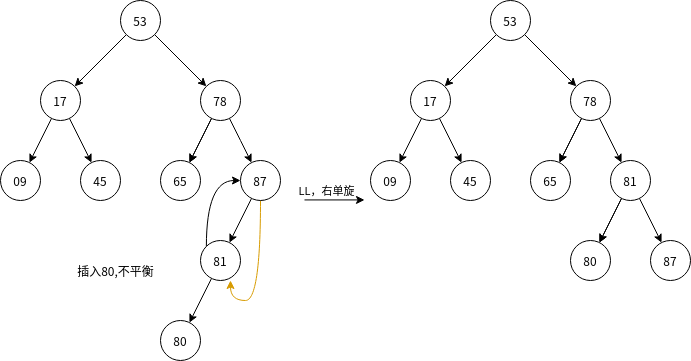

The diagram above was exported from draw.io. Its source (the exported page's mxGraphModel, read from the mxfile embedded in the PNG):
<mxGraphModel dx="1038" dy="531" grid="1" gridSize="10" guides="1" tooltips="1" connect="1" arrows="1" fold="1" page="1" pageScale="1" pageWidth="827" pageHeight="1169" math="0" shadow="0">
  <root>
    <mxCell id="0" />
    <mxCell id="1" parent="0" />
    <mxCell id="XJpy5dWn181HUGlN08YE-5" value="" style="edgeStyle=none;rounded=0;orthogonalLoop=1;jettySize=auto;html=1;" parent="1" source="XJpy5dWn181HUGlN08YE-1" target="XJpy5dWn181HUGlN08YE-4" edge="1">
      <mxGeometry relative="1" as="geometry" />
    </mxCell>
    <mxCell id="XJpy5dWn181HUGlN08YE-7" value="" style="edgeStyle=none;rounded=0;orthogonalLoop=1;jettySize=auto;html=1;" parent="1" source="XJpy5dWn181HUGlN08YE-1" target="XJpy5dWn181HUGlN08YE-6" edge="1">
      <mxGeometry relative="1" as="geometry" />
    </mxCell>
    <mxCell id="XJpy5dWn181HUGlN08YE-1" value="53" style="ellipse;whiteSpace=wrap;html=1;aspect=fixed;" parent="1" vertex="1">
      <mxGeometry x="200" y="40" width="40" height="40" as="geometry" />
    </mxCell>
    <mxCell id="XJpy5dWn181HUGlN08YE-9" value="" style="edgeStyle=none;rounded=0;orthogonalLoop=1;jettySize=auto;html=1;" parent="1" source="XJpy5dWn181HUGlN08YE-4" target="XJpy5dWn181HUGlN08YE-8" edge="1">
      <mxGeometry relative="1" as="geometry" />
    </mxCell>
    <mxCell id="XJpy5dWn181HUGlN08YE-11" value="" style="edgeStyle=none;rounded=0;orthogonalLoop=1;jettySize=auto;html=1;" parent="1" source="XJpy5dWn181HUGlN08YE-4" target="XJpy5dWn181HUGlN08YE-10" edge="1">
      <mxGeometry relative="1" as="geometry" />
    </mxCell>
    <mxCell id="XJpy5dWn181HUGlN08YE-4" value="17" style="ellipse;whiteSpace=wrap;html=1;aspect=fixed;" parent="1" vertex="1">
      <mxGeometry x="120" y="120" width="40" height="40" as="geometry" />
    </mxCell>
    <mxCell id="XJpy5dWn181HUGlN08YE-15" value="" style="edgeStyle=none;rounded=0;orthogonalLoop=1;jettySize=auto;html=1;" parent="1" source="XJpy5dWn181HUGlN08YE-6" target="XJpy5dWn181HUGlN08YE-14" edge="1">
      <mxGeometry relative="1" as="geometry" />
    </mxCell>
    <mxCell id="XJpy5dWn181HUGlN08YE-17" value="" style="edgeStyle=none;rounded=0;orthogonalLoop=1;jettySize=auto;html=1;" parent="1" source="XJpy5dWn181HUGlN08YE-6" target="XJpy5dWn181HUGlN08YE-14" edge="1">
      <mxGeometry relative="1" as="geometry" />
    </mxCell>
    <mxCell id="XJpy5dWn181HUGlN08YE-19" value="" style="edgeStyle=none;rounded=0;orthogonalLoop=1;jettySize=auto;html=1;" parent="1" source="XJpy5dWn181HUGlN08YE-6" target="XJpy5dWn181HUGlN08YE-18" edge="1">
      <mxGeometry relative="1" as="geometry">
        <Array as="points">
          <mxPoint x="320" y="180" />
        </Array>
      </mxGeometry>
    </mxCell>
    <mxCell id="XJpy5dWn181HUGlN08YE-6" value="78" style="ellipse;whiteSpace=wrap;html=1;aspect=fixed;" parent="1" vertex="1">
      <mxGeometry x="280" y="120" width="40" height="40" as="geometry" />
    </mxCell>
    <mxCell id="XJpy5dWn181HUGlN08YE-8" value="09" style="ellipse;whiteSpace=wrap;html=1;aspect=fixed;" parent="1" vertex="1">
      <mxGeometry x="80" y="200" width="40" height="40" as="geometry" />
    </mxCell>
    <mxCell id="XJpy5dWn181HUGlN08YE-10" value="45" style="ellipse;whiteSpace=wrap;html=1;aspect=fixed;" parent="1" vertex="1">
      <mxGeometry x="160" y="200" width="40" height="40" as="geometry" />
    </mxCell>
    <mxCell id="XJpy5dWn181HUGlN08YE-14" value="65" style="ellipse;whiteSpace=wrap;html=1;aspect=fixed;" parent="1" vertex="1">
      <mxGeometry x="240" y="200" width="40" height="40" as="geometry" />
    </mxCell>
    <mxCell id="dp7yhtCYncwt7L6P5-Ti-5" value="" style="edgeStyle=none;rounded=0;orthogonalLoop=1;jettySize=auto;html=1;" parent="1" source="XJpy5dWn181HUGlN08YE-18" target="dp7yhtCYncwt7L6P5-Ti-4" edge="1">
      <mxGeometry relative="1" as="geometry" />
    </mxCell>
    <mxCell id="_QWKKGateuF4gULqiVz1-43" style="edgeStyle=orthogonalEdgeStyle;curved=1;rounded=0;orthogonalLoop=1;jettySize=auto;html=1;exitX=0.5;exitY=1;exitDx=0;exitDy=0;entryX=0.75;entryY=1;entryDx=0;entryDy=0;entryPerimeter=0;fillColor=#ffe6cc;strokeColor=#d79b00;" parent="1" source="XJpy5dWn181HUGlN08YE-18" target="dp7yhtCYncwt7L6P5-Ti-4" edge="1">
      <mxGeometry relative="1" as="geometry" />
    </mxCell>
    <mxCell id="XJpy5dWn181HUGlN08YE-18" value="87" style="ellipse;whiteSpace=wrap;html=1;aspect=fixed;" parent="1" vertex="1">
      <mxGeometry x="320" y="200" width="40" height="40" as="geometry" />
    </mxCell>
    <mxCell id="_QWKKGateuF4gULqiVz1-2" value="" style="rounded=0;orthogonalLoop=1;jettySize=auto;html=1;" parent="1" source="dp7yhtCYncwt7L6P5-Ti-4" target="_QWKKGateuF4gULqiVz1-1" edge="1">
      <mxGeometry relative="1" as="geometry" />
    </mxCell>
    <mxCell id="_QWKKGateuF4gULqiVz1-44" style="edgeStyle=orthogonalEdgeStyle;curved=1;rounded=0;orthogonalLoop=1;jettySize=auto;html=1;exitX=0;exitY=0;exitDx=0;exitDy=0;entryX=0;entryY=0.5;entryDx=0;entryDy=0;" parent="1" source="dp7yhtCYncwt7L6P5-Ti-4" target="XJpy5dWn181HUGlN08YE-18" edge="1">
      <mxGeometry relative="1" as="geometry" />
    </mxCell>
    <mxCell id="dp7yhtCYncwt7L6P5-Ti-4" value="81" style="ellipse;whiteSpace=wrap;html=1;aspect=fixed;" parent="1" vertex="1">
      <mxGeometry x="280" y="280" width="40" height="40" as="geometry" />
    </mxCell>
    <mxCell id="_QWKKGateuF4gULqiVz1-1" value="80" style="ellipse;whiteSpace=wrap;html=1;aspect=fixed;" parent="1" vertex="1">
      <mxGeometry x="240" y="360" width="40" height="40" as="geometry" />
    </mxCell>
    <mxCell id="_QWKKGateuF4gULqiVz1-3" value="插入80,不平衡" style="text;html=1;align=center;verticalAlign=middle;resizable=0;points=[];autosize=1;strokeColor=none;fillColor=none;" parent="1" vertex="1">
      <mxGeometry x="150" y="300" width="90" height="20" as="geometry" />
    </mxCell>
    <mxCell id="_QWKKGateuF4gULqiVz1-6" value="" style="endArrow=classic;html=1;rounded=0;" parent="1" edge="1">
      <mxGeometry width="50" height="50" relative="1" as="geometry">
        <mxPoint x="384" y="239.43" as="sourcePoint" />
        <mxPoint x="444" y="239.43" as="targetPoint" />
      </mxGeometry>
    </mxCell>
    <mxCell id="_QWKKGateuF4gULqiVz1-7" value="LL，右单旋" style="edgeLabel;html=1;align=center;verticalAlign=middle;resizable=0;points=[];" parent="_QWKKGateuF4gULqiVz1-6" vertex="1" connectable="0">
      <mxGeometry x="-0.292" y="-2" relative="1" as="geometry">
        <mxPoint y="-12" as="offset" />
      </mxGeometry>
    </mxCell>
    <mxCell id="_QWKKGateuF4gULqiVz1-10" value="" style="edgeStyle=none;rounded=0;orthogonalLoop=1;jettySize=auto;html=1;" parent="1" source="_QWKKGateuF4gULqiVz1-12" target="_QWKKGateuF4gULqiVz1-15" edge="1">
      <mxGeometry relative="1" as="geometry" />
    </mxCell>
    <mxCell id="_QWKKGateuF4gULqiVz1-11" value="" style="edgeStyle=none;rounded=0;orthogonalLoop=1;jettySize=auto;html=1;" parent="1" source="_QWKKGateuF4gULqiVz1-12" target="_QWKKGateuF4gULqiVz1-19" edge="1">
      <mxGeometry relative="1" as="geometry" />
    </mxCell>
    <mxCell id="_QWKKGateuF4gULqiVz1-12" value="53" style="ellipse;whiteSpace=wrap;html=1;aspect=fixed;" parent="1" vertex="1">
      <mxGeometry x="570" y="40" width="40" height="40" as="geometry" />
    </mxCell>
    <mxCell id="_QWKKGateuF4gULqiVz1-13" value="" style="edgeStyle=none;rounded=0;orthogonalLoop=1;jettySize=auto;html=1;" parent="1" source="_QWKKGateuF4gULqiVz1-15" target="_QWKKGateuF4gULqiVz1-20" edge="1">
      <mxGeometry relative="1" as="geometry" />
    </mxCell>
    <mxCell id="_QWKKGateuF4gULqiVz1-14" value="" style="edgeStyle=none;rounded=0;orthogonalLoop=1;jettySize=auto;html=1;" parent="1" source="_QWKKGateuF4gULqiVz1-15" target="_QWKKGateuF4gULqiVz1-21" edge="1">
      <mxGeometry relative="1" as="geometry" />
    </mxCell>
    <mxCell id="_QWKKGateuF4gULqiVz1-15" value="17" style="ellipse;whiteSpace=wrap;html=1;aspect=fixed;" parent="1" vertex="1">
      <mxGeometry x="490" y="120" width="40" height="40" as="geometry" />
    </mxCell>
    <mxCell id="_QWKKGateuF4gULqiVz1-16" value="" style="edgeStyle=none;rounded=0;orthogonalLoop=1;jettySize=auto;html=1;" parent="1" source="_QWKKGateuF4gULqiVz1-19" target="_QWKKGateuF4gULqiVz1-22" edge="1">
      <mxGeometry relative="1" as="geometry" />
    </mxCell>
    <mxCell id="_QWKKGateuF4gULqiVz1-17" value="" style="edgeStyle=none;rounded=0;orthogonalLoop=1;jettySize=auto;html=1;" parent="1" source="_QWKKGateuF4gULqiVz1-19" target="_QWKKGateuF4gULqiVz1-22" edge="1">
      <mxGeometry relative="1" as="geometry" />
    </mxCell>
    <mxCell id="_QWKKGateuF4gULqiVz1-37" value="" style="edgeStyle=none;rounded=0;orthogonalLoop=1;jettySize=auto;html=1;" parent="1" source="_QWKKGateuF4gULqiVz1-19" target="_QWKKGateuF4gULqiVz1-25" edge="1">
      <mxGeometry relative="1" as="geometry" />
    </mxCell>
    <mxCell id="_QWKKGateuF4gULqiVz1-19" value="78" style="ellipse;whiteSpace=wrap;html=1;aspect=fixed;" parent="1" vertex="1">
      <mxGeometry x="650" y="120" width="40" height="40" as="geometry" />
    </mxCell>
    <mxCell id="_QWKKGateuF4gULqiVz1-20" value="09" style="ellipse;whiteSpace=wrap;html=1;aspect=fixed;" parent="1" vertex="1">
      <mxGeometry x="450" y="200" width="40" height="40" as="geometry" />
    </mxCell>
    <mxCell id="_QWKKGateuF4gULqiVz1-21" value="45" style="ellipse;whiteSpace=wrap;html=1;aspect=fixed;" parent="1" vertex="1">
      <mxGeometry x="530" y="200" width="40" height="40" as="geometry" />
    </mxCell>
    <mxCell id="_QWKKGateuF4gULqiVz1-22" value="65" style="ellipse;whiteSpace=wrap;html=1;aspect=fixed;" parent="1" vertex="1">
      <mxGeometry x="610" y="200" width="40" height="40" as="geometry" />
    </mxCell>
    <mxCell id="_QWKKGateuF4gULqiVz1-23" value="87" style="ellipse;whiteSpace=wrap;html=1;aspect=fixed;" parent="1" vertex="1">
      <mxGeometry x="730" y="280" width="40" height="40" as="geometry" />
    </mxCell>
    <mxCell id="_QWKKGateuF4gULqiVz1-27" value="" style="rounded=0;orthogonalLoop=1;jettySize=auto;html=1;" parent="1" source="_QWKKGateuF4gULqiVz1-25" target="_QWKKGateuF4gULqiVz1-26" edge="1">
      <mxGeometry relative="1" as="geometry" />
    </mxCell>
    <mxCell id="_QWKKGateuF4gULqiVz1-39" value="" style="edgeStyle=none;rounded=0;orthogonalLoop=1;jettySize=auto;html=1;" parent="1" source="_QWKKGateuF4gULqiVz1-25" target="_QWKKGateuF4gULqiVz1-26" edge="1">
      <mxGeometry relative="1" as="geometry" />
    </mxCell>
    <mxCell id="_QWKKGateuF4gULqiVz1-40" value="" style="edgeStyle=none;rounded=0;orthogonalLoop=1;jettySize=auto;html=1;" parent="1" source="_QWKKGateuF4gULqiVz1-25" target="_QWKKGateuF4gULqiVz1-23" edge="1">
      <mxGeometry relative="1" as="geometry" />
    </mxCell>
    <mxCell id="_QWKKGateuF4gULqiVz1-25" value="81" style="ellipse;whiteSpace=wrap;html=1;aspect=fixed;" parent="1" vertex="1">
      <mxGeometry x="690" y="200" width="40" height="40" as="geometry" />
    </mxCell>
    <mxCell id="_QWKKGateuF4gULqiVz1-26" value="80" style="ellipse;whiteSpace=wrap;html=1;aspect=fixed;" parent="1" vertex="1">
      <mxGeometry x="650" y="280" width="40" height="40" as="geometry" />
    </mxCell>
  </root>
</mxGraphModel>